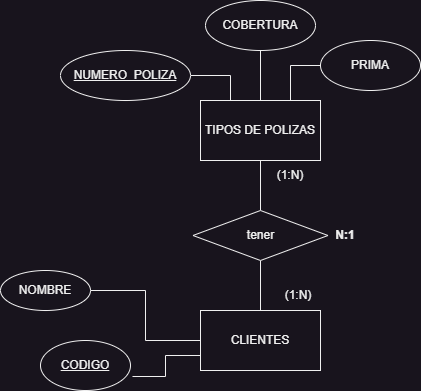

The diagram above was exported from draw.io. Its source (the exported page's mxGraphModel, read from the mxfile embedded in the PNG):
<mxGraphModel dx="880" dy="452" grid="1" gridSize="10" guides="1" tooltips="1" connect="1" arrows="1" fold="1" page="1" pageScale="1" pageWidth="827" pageHeight="1169" math="0" shadow="0">
  <root>
    <mxCell id="WIyWlLk6GJQsqaUBKTNV-0" />
    <mxCell id="WIyWlLk6GJQsqaUBKTNV-1" parent="WIyWlLk6GJQsqaUBKTNV-0" />
    <mxCell id="1ykxo2CiMoOQxjhd-uY3-36" style="rounded=0;orthogonalLoop=1;jettySize=auto;html=1;exitX=0.5;exitY=1;exitDx=0;exitDy=0;entryX=0.5;entryY=0;entryDx=0;entryDy=0;endArrow=none;endFill=0;" parent="WIyWlLk6GJQsqaUBKTNV-1" source="1ykxo2CiMoOQxjhd-uY3-28" target="1ykxo2CiMoOQxjhd-uY3-35" edge="1">
      <mxGeometry relative="1" as="geometry" />
    </mxCell>
    <mxCell id="1ykxo2CiMoOQxjhd-uY3-40" style="edgeStyle=orthogonalEdgeStyle;rounded=0;orthogonalLoop=1;jettySize=auto;html=1;exitX=0.5;exitY=0;exitDx=0;exitDy=0;entryX=0.5;entryY=1;entryDx=0;entryDy=0;endArrow=none;endFill=0;" parent="WIyWlLk6GJQsqaUBKTNV-1" source="1ykxo2CiMoOQxjhd-uY3-28" target="1ykxo2CiMoOQxjhd-uY3-31" edge="1">
      <mxGeometry relative="1" as="geometry" />
    </mxCell>
    <mxCell id="1ykxo2CiMoOQxjhd-uY3-41" style="edgeStyle=orthogonalEdgeStyle;rounded=0;orthogonalLoop=1;jettySize=auto;html=1;exitX=0.25;exitY=0;exitDx=0;exitDy=0;entryX=1;entryY=0.5;entryDx=0;entryDy=0;endArrow=none;endFill=0;" parent="WIyWlLk6GJQsqaUBKTNV-1" source="1ykxo2CiMoOQxjhd-uY3-28" target="1ykxo2CiMoOQxjhd-uY3-30" edge="1">
      <mxGeometry relative="1" as="geometry" />
    </mxCell>
    <mxCell id="1ykxo2CiMoOQxjhd-uY3-42" style="edgeStyle=orthogonalEdgeStyle;rounded=0;orthogonalLoop=1;jettySize=auto;html=1;exitX=0.75;exitY=0;exitDx=0;exitDy=0;entryX=0;entryY=0.5;entryDx=0;entryDy=0;endArrow=none;endFill=0;" parent="WIyWlLk6GJQsqaUBKTNV-1" source="1ykxo2CiMoOQxjhd-uY3-28" target="1ykxo2CiMoOQxjhd-uY3-32" edge="1">
      <mxGeometry relative="1" as="geometry" />
    </mxCell>
    <mxCell id="1ykxo2CiMoOQxjhd-uY3-28" value="TIPOS DE POLIZAS" style="rounded=0;whiteSpace=wrap;html=1;" parent="WIyWlLk6GJQsqaUBKTNV-1" vertex="1">
      <mxGeometry x="330" y="140" width="120" height="60" as="geometry" />
    </mxCell>
    <mxCell id="1ykxo2CiMoOQxjhd-uY3-38" style="edgeStyle=orthogonalEdgeStyle;rounded=0;orthogonalLoop=1;jettySize=auto;html=1;exitX=0;exitY=0.5;exitDx=0;exitDy=0;entryX=1;entryY=0.5;entryDx=0;entryDy=0;endArrow=none;endFill=0;" parent="WIyWlLk6GJQsqaUBKTNV-1" source="1ykxo2CiMoOQxjhd-uY3-29" target="1ykxo2CiMoOQxjhd-uY3-33" edge="1">
      <mxGeometry relative="1" as="geometry" />
    </mxCell>
    <mxCell id="1ykxo2CiMoOQxjhd-uY3-39" style="edgeStyle=orthogonalEdgeStyle;rounded=0;orthogonalLoop=1;jettySize=auto;html=1;exitX=0;exitY=0.75;exitDx=0;exitDy=0;entryX=1.022;entryY=0.72;entryDx=0;entryDy=0;entryPerimeter=0;endArrow=none;endFill=0;" parent="WIyWlLk6GJQsqaUBKTNV-1" source="1ykxo2CiMoOQxjhd-uY3-29" target="1ykxo2CiMoOQxjhd-uY3-34" edge="1">
      <mxGeometry relative="1" as="geometry" />
    </mxCell>
    <mxCell id="1ykxo2CiMoOQxjhd-uY3-29" value="CLIENTES" style="rounded=0;whiteSpace=wrap;html=1;" parent="WIyWlLk6GJQsqaUBKTNV-1" vertex="1">
      <mxGeometry x="330" y="350" width="120" height="60" as="geometry" />
    </mxCell>
    <mxCell id="1ykxo2CiMoOQxjhd-uY3-30" value="&lt;u&gt;NUMERO_POLIZA&lt;/u&gt;" style="ellipse;whiteSpace=wrap;html=1;" parent="WIyWlLk6GJQsqaUBKTNV-1" vertex="1">
      <mxGeometry x="190" y="90" width="130" height="50" as="geometry" />
    </mxCell>
    <mxCell id="1ykxo2CiMoOQxjhd-uY3-31" value="COBERTURA" style="ellipse;whiteSpace=wrap;html=1;" parent="WIyWlLk6GJQsqaUBKTNV-1" vertex="1">
      <mxGeometry x="335" y="40" width="110" height="50" as="geometry" />
    </mxCell>
    <mxCell id="1ykxo2CiMoOQxjhd-uY3-32" value="PRIMA" style="ellipse;whiteSpace=wrap;html=1;" parent="WIyWlLk6GJQsqaUBKTNV-1" vertex="1">
      <mxGeometry x="450" y="80" width="100" height="50" as="geometry" />
    </mxCell>
    <mxCell id="1ykxo2CiMoOQxjhd-uY3-33" value="NOMBRE" style="ellipse;whiteSpace=wrap;html=1;" parent="WIyWlLk6GJQsqaUBKTNV-1" vertex="1">
      <mxGeometry x="130" y="310" width="90" height="40" as="geometry" />
    </mxCell>
    <mxCell id="1ykxo2CiMoOQxjhd-uY3-34" value="&lt;u&gt;CODIGO&lt;/u&gt;" style="ellipse;whiteSpace=wrap;html=1;" parent="WIyWlLk6GJQsqaUBKTNV-1" vertex="1">
      <mxGeometry x="170" y="380" width="90" height="50" as="geometry" />
    </mxCell>
    <mxCell id="1ykxo2CiMoOQxjhd-uY3-37" style="rounded=0;orthogonalLoop=1;jettySize=auto;html=1;exitX=0.5;exitY=1;exitDx=0;exitDy=0;entryX=0.5;entryY=0;entryDx=0;entryDy=0;endArrow=none;endFill=0;" parent="WIyWlLk6GJQsqaUBKTNV-1" source="1ykxo2CiMoOQxjhd-uY3-35" target="1ykxo2CiMoOQxjhd-uY3-29" edge="1">
      <mxGeometry relative="1" as="geometry" />
    </mxCell>
    <mxCell id="1ykxo2CiMoOQxjhd-uY3-35" value="tener" style="rhombus;whiteSpace=wrap;html=1;" parent="WIyWlLk6GJQsqaUBKTNV-1" vertex="1">
      <mxGeometry x="322.5" y="250" width="135" height="50" as="geometry" />
    </mxCell>
    <mxCell id="1ykxo2CiMoOQxjhd-uY3-43" value="(1:N)" style="text;html=1;strokeColor=none;fillColor=none;align=center;verticalAlign=middle;whiteSpace=wrap;rounded=0;" parent="WIyWlLk6GJQsqaUBKTNV-1" vertex="1">
      <mxGeometry x="397.5" y="320" width="60" height="30" as="geometry" />
    </mxCell>
    <mxCell id="1ykxo2CiMoOQxjhd-uY3-44" value="(1:N)" style="text;html=1;strokeColor=none;fillColor=none;align=center;verticalAlign=middle;whiteSpace=wrap;rounded=0;" parent="WIyWlLk6GJQsqaUBKTNV-1" vertex="1">
      <mxGeometry x="390" y="200" width="60" height="30" as="geometry" />
    </mxCell>
    <mxCell id="1ykxo2CiMoOQxjhd-uY3-45" value="&lt;b&gt;N:1&lt;/b&gt;" style="text;html=1;strokeColor=none;fillColor=none;align=center;verticalAlign=middle;whiteSpace=wrap;rounded=0;" parent="WIyWlLk6GJQsqaUBKTNV-1" vertex="1">
      <mxGeometry x="445" y="260" width="60" height="30" as="geometry" />
    </mxCell>
  </root>
</mxGraphModel>